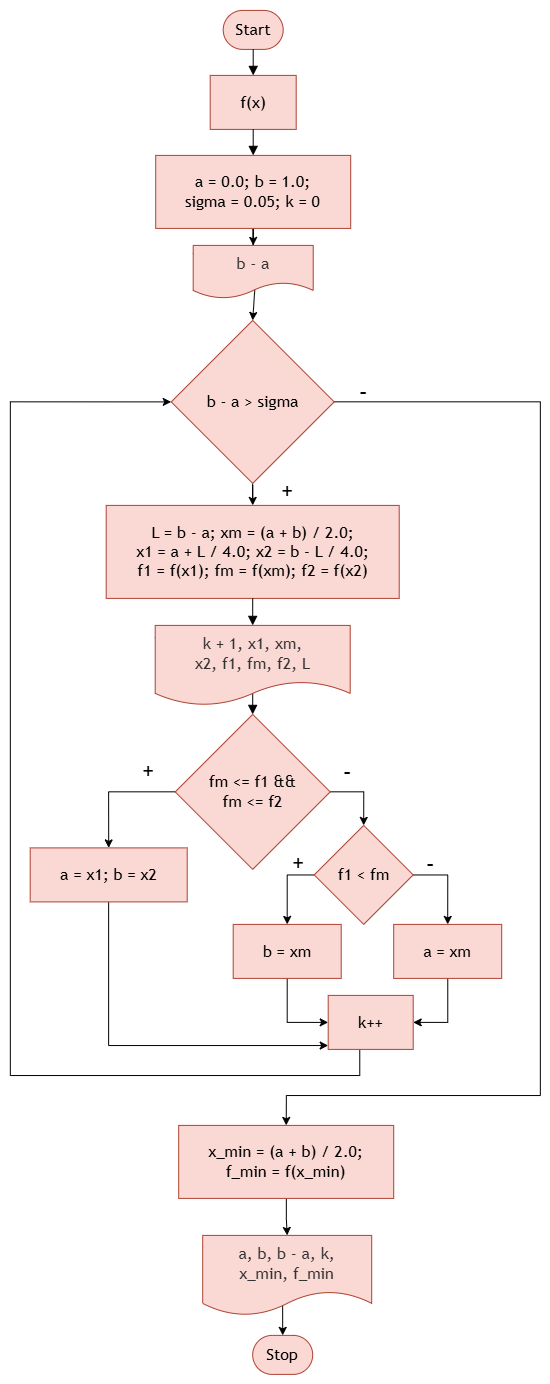

The diagram above was exported from draw.io. Its source (the exported page's mxGraphModel, read from the mxfile embedded in the PNG):
<mxGraphModel dx="4303" dy="1763" grid="1" gridSize="10" guides="1" tooltips="1" connect="1" arrows="1" fold="1" page="1" pageScale="1" pageWidth="827" pageHeight="1169" math="0" shadow="0">
  <root>
    <mxCell id="0" />
    <mxCell id="1" parent="0" />
    <UserObject label="" mermaidData="{&#10;  &quot;data&quot;: &quot;flowchart TD\n  Start([\&quot;Start\&quot;]) --&gt; Func[\&quot;f(x)\&quot;]\n  Func --&gt; Init[\&quot;a = 0.0; b = 1.0;&lt;br/&gt;sigma = 0.05; k = 0\&quot;]\n  Init --&gt; PrintBA[/\&quot;b - a\&quot;/]\n  PrintBA --&gt; Dec1{\&quot;b - a &gt; sigma\&quot;}\n  Dec1 --&gt;|+| Calc[\&quot;L = b - a; xm = (a + b) / 2.0;&lt;br/&gt;x1 = a + L / 4.0; x2 = b - L / 4.0;&lt;br/&gt;f1 = f(x1); fm = f(xm); f2 = f(x2)\&quot;]\n  Calc --&gt; PrintStep[/\&quot;k + 1, x1, xm,&lt;br/&gt;x2, f1, fm, f2, L\&quot;/]\n  PrintStep --&gt; Dec2{\&quot;fm &lt;= f1 &amp;&amp;&lt;br/&gt;fm &lt;= f2\&quot;}\n  Dec2 --&gt;|+| CaseBoth[\&quot;a = x1; b = x2\&quot;]\n  Dec2 --&gt;|-| Dec3{\&quot;f1 &lt; fm\&quot;}\n  Dec3 --&gt;|+| CaseB[\&quot;b = xm\&quot;]\n  Dec3 --&gt;|-| CaseA[\&quot;a = xm\&quot;]\n  CaseBoth --&gt; IncK[\&quot;k++\&quot;]\n  CaseB --&gt; IncK\n  CaseA --&gt; IncK\n  IncK --&gt; Dec1\n  Dec1 --&gt;|-| CalcRes[\&quot;x_min = (a + b) / 2.0;&lt;br/&gt;f_min = f(x_min)\&quot;]\n  CalcRes --&gt; PrintRes[/\&quot;a, b, b - a, k,&lt;br/&gt;x_min, f_min\&quot;/]\n  PrintRes --&gt; Stop([\&quot;Stop\&quot;])&quot;,&#10;  &quot;config&quot;: null&#10;}" id="_MvSBClo1UG-rSCM6lGY-178">
      <mxCell connectable="0" parent="1" style="group;transparentBounds=1;editIcon=1;lockedGroup=0;groupPadding=10;" vertex="1">
        <mxGeometry as="geometry" />
      </mxCell>
    </UserObject>
    <UserObject label="Start" mermaidId="n:Start" mermaidBaseStyle="html=1;rounded=1;whiteSpace=wrap;arcSize=50;strokeWidth=1;fillColor=light-dark(#ECECFF,#1f2020);strokeColor=light-dark(#9370DB,#cccccc);fontColor=light-dark(#333333,#cccccc);fontFamily=Trebuchet MS,Verdana,Arial,sans-serif;fontSize=16;" mermaidBaseValue="Start" id="_MvSBClo1UG-rSCM6lGY-213">
      <mxCell parent="_MvSBClo1UG-rSCM6lGY-178" style="html=1;rounded=1;whiteSpace=wrap;arcSize=50;strokeWidth=1;fontFamily=Trebuchet MS,Verdana,Arial,sans-serif;fontSize=16;fillColor=#fad9d5;strokeColor=#ae4132;" vertex="1">
        <mxGeometry height="39" width="60" x="1043" y="895" as="geometry" />
      </mxCell>
    </UserObject>
    <UserObject label="f(x)" mermaidId="n:Func" mermaidBaseStyle="html=1;whiteSpace=wrap;strokeWidth=1;fillColor=light-dark(#ECECFF,#1f2020);strokeColor=light-dark(#9370DB,#cccccc);fontColor=light-dark(#333333,#cccccc);fontFamily=Trebuchet MS,Verdana,Arial,sans-serif;fontSize=16;" mermaidBaseValue="f(x)" id="_MvSBClo1UG-rSCM6lGY-214">
      <mxCell parent="_MvSBClo1UG-rSCM6lGY-178" style="html=1;whiteSpace=wrap;strokeWidth=1;fontFamily=Trebuchet MS,Verdana,Arial,sans-serif;fontSize=16;fillColor=#fad9d5;strokeColor=#ae4132;" vertex="1">
        <mxGeometry height="54" width="86" x="1030" y="960" as="geometry" />
      </mxCell>
    </UserObject>
    <mxCell id="_MvSBClo1UG-rSCM6lGY-338" edge="1" parent="_MvSBClo1UG-rSCM6lGY-178" source="_MvSBClo1UG-rSCM6lGY-215" style="edgeStyle=orthogonalEdgeStyle;rounded=0;orthogonalLoop=1;jettySize=auto;html=1;entryX=0.5;entryY=0;entryDx=0;entryDy=0;" target="_MvSBClo1UG-rSCM6lGY-337">
      <mxGeometry relative="1" as="geometry" />
    </mxCell>
    <UserObject label="a = 0.0; b = 1.0;&#10;sigma = 0.05; k = 0" mermaidId="n:Init" mermaidBaseStyle="html=1;whiteSpace=wrap;strokeWidth=1;fillColor=light-dark(#ECECFF,#1f2020);strokeColor=light-dark(#9370DB,#cccccc);fontColor=light-dark(#333333,#cccccc);fontFamily=Trebuchet MS,Verdana,Arial,sans-serif;fontSize=16;" mermaidBaseValue="a = 0.0; b = 1.0;&#10;sigma = 0.05; k = 0" id="_MvSBClo1UG-rSCM6lGY-215">
      <mxCell parent="_MvSBClo1UG-rSCM6lGY-178" style="html=1;whiteSpace=wrap;strokeWidth=1;fontFamily=Trebuchet MS,Verdana,Arial,sans-serif;fontSize=16;fillColor=#fad9d5;strokeColor=#ae4132;" vertex="1">
        <mxGeometry height="73" width="195" x="975.5" y="1040" as="geometry" />
      </mxCell>
    </UserObject>
    <mxCell id="_MvSBClo1UG-rSCM6lGY-248" edge="1" parent="_MvSBClo1UG-rSCM6lGY-178" source="_MvSBClo1UG-rSCM6lGY-217" style="edgeStyle=orthogonalEdgeStyle;rounded=0;orthogonalLoop=1;jettySize=auto;html=1;entryX=0.5;entryY=0;entryDx=0;entryDy=0;" target="_MvSBClo1UG-rSCM6lGY-218">
      <mxGeometry relative="1" as="geometry" />
    </mxCell>
    <mxCell id="_MvSBClo1UG-rSCM6lGY-327" edge="1" parent="_MvSBClo1UG-rSCM6lGY-178" source="_MvSBClo1UG-rSCM6lGY-217" style="edgeStyle=orthogonalEdgeStyle;rounded=0;orthogonalLoop=1;jettySize=auto;html=1;entryX=0.5;entryY=0;entryDx=0;entryDy=0;" target="_MvSBClo1UG-rSCM6lGY-226">
      <mxGeometry relative="1" as="geometry">
        <Array as="points">
          <mxPoint x="1360" y="1286.47" />
          <mxPoint x="1360" y="1980" />
          <mxPoint x="1106" y="1980" />
          <mxPoint x="1106" y="1990" />
        </Array>
      </mxGeometry>
    </mxCell>
    <UserObject label="b - a &gt; sigma" mermaidId="n:Dec1" mermaidBaseStyle="rhombus;html=1;strokeWidth=1;whiteSpace=wrap;fillColor=light-dark(#ECECFF,#1f2020);strokeColor=light-dark(#9370DB,#cccccc);fontColor=light-dark(#333333,#cccccc);fontFamily=Trebuchet MS,Verdana,Arial,sans-serif;fontSize=16;" mermaidBaseValue="b - a &gt; sigma" id="_MvSBClo1UG-rSCM6lGY-217">
      <mxCell parent="_MvSBClo1UG-rSCM6lGY-178" style="rhombus;html=1;strokeWidth=1;whiteSpace=wrap;fontFamily=Trebuchet MS,Verdana,Arial,sans-serif;fontSize=16;fillColor=#fad9d5;strokeColor=#ae4132;" vertex="1">
        <mxGeometry height="163" width="163" x="991" y="1205" as="geometry" />
      </mxCell>
    </UserObject>
    <UserObject label="L = b - a; xm = (a + b) / 2.0;&#10;x1 = a + L / 4.0; x2 = b - L / 4.0;&#10;f1 = f(x1); fm = f(xm); f2 = f(x2)" mermaidId="n:Calc" mermaidBaseStyle="html=1;whiteSpace=wrap;strokeWidth=1;fillColor=light-dark(#ECECFF,#1f2020);strokeColor=light-dark(#9370DB,#cccccc);fontColor=light-dark(#333333,#cccccc);fontFamily=Trebuchet MS,Verdana,Arial,sans-serif;fontSize=16;" mermaidBaseValue="L = b - a; xm = (a + b) / 2.0;&#10;x1 = a + L / 4.0; x2 = b - L / 4.0;&#10;f1 = f(x1); fm = f(xm); f2 = f(x2)" id="_MvSBClo1UG-rSCM6lGY-218">
      <mxCell parent="_MvSBClo1UG-rSCM6lGY-178" style="html=1;whiteSpace=wrap;strokeWidth=1;fontFamily=Trebuchet MS,Verdana,Arial,sans-serif;fontSize=16;fillColor=#fad9d5;strokeColor=#ae4132;" vertex="1">
        <mxGeometry height="93" width="293" x="926" y="1390" as="geometry" />
      </mxCell>
    </UserObject>
    <mxCell id="_MvSBClo1UG-rSCM6lGY-318" edge="1" parent="_MvSBClo1UG-rSCM6lGY-178" source="_MvSBClo1UG-rSCM6lGY-220" style="edgeStyle=orthogonalEdgeStyle;rounded=0;orthogonalLoop=1;jettySize=auto;html=1;entryX=0.5;entryY=0;entryDx=0;entryDy=0;" target="_MvSBClo1UG-rSCM6lGY-221">
      <mxGeometry relative="1" as="geometry">
        <Array as="points">
          <mxPoint x="928.43" y="1676.57" />
        </Array>
      </mxGeometry>
    </mxCell>
    <mxCell id="_MvSBClo1UG-rSCM6lGY-451" edge="1" parent="_MvSBClo1UG-rSCM6lGY-178" source="_MvSBClo1UG-rSCM6lGY-220" style="edgeStyle=orthogonalEdgeStyle;rounded=0;orthogonalLoop=1;jettySize=auto;html=1;entryX=0.5;entryY=0;entryDx=0;entryDy=0;" target="_MvSBClo1UG-rSCM6lGY-222">
      <mxGeometry relative="1" as="geometry">
        <Array as="points">
          <mxPoint x="1183.52" y="1676.52" />
        </Array>
      </mxGeometry>
    </mxCell>
    <UserObject label="fm &lt;= f1 &amp;&amp;&#10;fm &lt;= f2" mermaidId="n:Dec2" mermaidBaseStyle="rhombus;html=1;strokeWidth=1;whiteSpace=wrap;fillColor=light-dark(#ECECFF,#1f2020);strokeColor=light-dark(#9370DB,#cccccc);fontColor=light-dark(#333333,#cccccc);fontFamily=Trebuchet MS,Verdana,Arial,sans-serif;fontSize=16;" mermaidBaseValue="fm &lt;= f1 &amp;&amp;&#10;fm &lt;= f2" id="_MvSBClo1UG-rSCM6lGY-220">
      <mxCell parent="_MvSBClo1UG-rSCM6lGY-178" style="rhombus;html=1;strokeWidth=1;whiteSpace=wrap;fontFamily=Trebuchet MS,Verdana,Arial,sans-serif;fontSize=16;fillColor=#fad9d5;strokeColor=#ae4132;" vertex="1">
        <mxGeometry height="155" width="155" x="995" y="1599" as="geometry" />
      </mxCell>
    </UserObject>
    <mxCell id="_MvSBClo1UG-rSCM6lGY-448" edge="1" parent="_MvSBClo1UG-rSCM6lGY-178" source="_MvSBClo1UG-rSCM6lGY-221" style="edgeStyle=orthogonalEdgeStyle;rounded=0;orthogonalLoop=1;jettySize=auto;html=1;" target="_MvSBClo1UG-rSCM6lGY-225">
      <mxGeometry relative="1" as="geometry">
        <Array as="points">
          <mxPoint x="928.52" y="1930" />
        </Array>
      </mxGeometry>
    </mxCell>
    <UserObject label="a = x1; b = x2" mermaidId="n:CaseBoth" mermaidBaseStyle="html=1;whiteSpace=wrap;strokeWidth=1;fillColor=light-dark(#ECECFF,#1f2020);strokeColor=light-dark(#9370DB,#cccccc);fontColor=light-dark(#333333,#cccccc);fontFamily=Trebuchet MS,Verdana,Arial,sans-serif;fontSize=16;" mermaidBaseValue="a = x1; b = x2" id="_MvSBClo1UG-rSCM6lGY-221">
      <mxCell parent="_MvSBClo1UG-rSCM6lGY-178" style="html=1;whiteSpace=wrap;strokeWidth=1;fontFamily=Trebuchet MS,Verdana,Arial,sans-serif;fontSize=16;fillColor=#fad9d5;strokeColor=#ae4132;" vertex="1">
        <mxGeometry height="54" width="157" x="850" y="1732.5" as="geometry" />
      </mxCell>
    </UserObject>
    <mxCell id="_MvSBClo1UG-rSCM6lGY-449" edge="1" parent="_MvSBClo1UG-rSCM6lGY-178" source="_MvSBClo1UG-rSCM6lGY-222" style="edgeStyle=orthogonalEdgeStyle;rounded=0;orthogonalLoop=1;jettySize=auto;html=1;entryX=0.5;entryY=0;entryDx=0;entryDy=0;" target="_MvSBClo1UG-rSCM6lGY-224">
      <mxGeometry relative="1" as="geometry">
        <Array as="points">
          <mxPoint x="1267.52" y="1759.52" />
        </Array>
      </mxGeometry>
    </mxCell>
    <mxCell id="_MvSBClo1UG-rSCM6lGY-450" edge="1" parent="_MvSBClo1UG-rSCM6lGY-178" source="_MvSBClo1UG-rSCM6lGY-222" style="edgeStyle=orthogonalEdgeStyle;rounded=0;orthogonalLoop=1;jettySize=auto;html=1;entryX=0.5;entryY=0;entryDx=0;entryDy=0;" target="_MvSBClo1UG-rSCM6lGY-223">
      <mxGeometry relative="1" as="geometry">
        <Array as="points">
          <mxPoint x="1107" y="1759.52" />
        </Array>
      </mxGeometry>
    </mxCell>
    <UserObject label="f1 &lt; fm" mermaidId="n:Dec3" mermaidBaseStyle="rhombus;html=1;strokeWidth=1;whiteSpace=wrap;fillColor=light-dark(#ECECFF,#1f2020);strokeColor=light-dark(#9370DB,#cccccc);fontColor=light-dark(#333333,#cccccc);fontFamily=Trebuchet MS,Verdana,Arial,sans-serif;fontSize=16;" mermaidBaseValue="f1 &lt; fm" id="_MvSBClo1UG-rSCM6lGY-222">
      <mxCell parent="_MvSBClo1UG-rSCM6lGY-178" style="rhombus;html=1;strokeWidth=1;whiteSpace=wrap;fontFamily=Trebuchet MS,Verdana,Arial,sans-serif;fontSize=16;fillColor=#fad9d5;strokeColor=#ae4132;" vertex="1">
        <mxGeometry height="99" width="99" x="1134" y="1710" as="geometry" />
      </mxCell>
    </UserObject>
    <mxCell id="_MvSBClo1UG-rSCM6lGY-322" edge="1" parent="_MvSBClo1UG-rSCM6lGY-178" source="_MvSBClo1UG-rSCM6lGY-223" style="edgeStyle=orthogonalEdgeStyle;rounded=0;orthogonalLoop=1;jettySize=auto;html=1;entryX=0;entryY=0.5;entryDx=0;entryDy=0;" target="_MvSBClo1UG-rSCM6lGY-225">
      <mxGeometry relative="1" as="geometry" />
    </mxCell>
    <UserObject label="b = xm" mermaidId="n:CaseB" mermaidBaseStyle="html=1;whiteSpace=wrap;strokeWidth=1;fillColor=light-dark(#ECECFF,#1f2020);strokeColor=light-dark(#9370DB,#cccccc);fontColor=light-dark(#333333,#cccccc);fontFamily=Trebuchet MS,Verdana,Arial,sans-serif;fontSize=16;" mermaidBaseValue="b = xm" id="_MvSBClo1UG-rSCM6lGY-223">
      <mxCell parent="_MvSBClo1UG-rSCM6lGY-178" style="html=1;whiteSpace=wrap;strokeWidth=1;fontFamily=Trebuchet MS,Verdana,Arial,sans-serif;fontSize=16;fillColor=#fad9d5;strokeColor=#ae4132;" vertex="1">
        <mxGeometry height="54" width="108" x="1053" y="1809" as="geometry" />
      </mxCell>
    </UserObject>
    <mxCell id="_MvSBClo1UG-rSCM6lGY-323" edge="1" parent="_MvSBClo1UG-rSCM6lGY-178" source="_MvSBClo1UG-rSCM6lGY-224" style="edgeStyle=orthogonalEdgeStyle;rounded=0;orthogonalLoop=1;jettySize=auto;html=1;entryX=1;entryY=0.5;entryDx=0;entryDy=0;" target="_MvSBClo1UG-rSCM6lGY-225">
      <mxGeometry relative="1" as="geometry" />
    </mxCell>
    <UserObject label="a = xm" mermaidId="n:CaseA" mermaidBaseStyle="html=1;whiteSpace=wrap;strokeWidth=1;fillColor=light-dark(#ECECFF,#1f2020);strokeColor=light-dark(#9370DB,#cccccc);fontColor=light-dark(#333333,#cccccc);fontFamily=Trebuchet MS,Verdana,Arial,sans-serif;fontSize=16;" mermaidBaseValue="a = xm" id="_MvSBClo1UG-rSCM6lGY-224">
      <mxCell parent="_MvSBClo1UG-rSCM6lGY-178" style="html=1;whiteSpace=wrap;strokeWidth=1;fontFamily=Trebuchet MS,Verdana,Arial,sans-serif;fontSize=16;fillColor=#fad9d5;strokeColor=#ae4132;" vertex="1">
        <mxGeometry height="54" width="108" x="1213.5" y="1809" as="geometry" />
      </mxCell>
    </UserObject>
    <mxCell id="_MvSBClo1UG-rSCM6lGY-326" edge="1" parent="_MvSBClo1UG-rSCM6lGY-178" source="_MvSBClo1UG-rSCM6lGY-225" style="edgeStyle=orthogonalEdgeStyle;rounded=0;orthogonalLoop=1;jettySize=auto;html=1;entryX=0;entryY=0.5;entryDx=0;entryDy=0;" target="_MvSBClo1UG-rSCM6lGY-217">
      <mxGeometry relative="1" as="geometry">
        <Array as="points">
          <mxPoint x="1179.57" y="1960" />
          <mxPoint x="830" y="1960" />
          <mxPoint x="830" y="1286.57" />
        </Array>
        <mxPoint x="780" y="2130" as="targetPoint" />
      </mxGeometry>
    </mxCell>
    <UserObject label="k++" mermaidId="n:IncK" mermaidBaseStyle="html=1;whiteSpace=wrap;strokeWidth=1;fillColor=light-dark(#ECECFF,#1f2020);strokeColor=light-dark(#9370DB,#cccccc);fontColor=light-dark(#333333,#cccccc);fontFamily=Trebuchet MS,Verdana,Arial,sans-serif;fontSize=16;" mermaidBaseValue="k++" id="_MvSBClo1UG-rSCM6lGY-225">
      <mxCell parent="_MvSBClo1UG-rSCM6lGY-178" style="html=1;whiteSpace=wrap;strokeWidth=1;fontFamily=Trebuchet MS,Verdana,Arial,sans-serif;fontSize=16;fillColor=#fad9d5;strokeColor=#ae4132;" vertex="1">
        <mxGeometry height="54" width="85" x="1148" y="1880" as="geometry" />
      </mxCell>
    </UserObject>
    <mxCell id="_MvSBClo1UG-rSCM6lGY-453" edge="1" parent="_MvSBClo1UG-rSCM6lGY-178" source="_MvSBClo1UG-rSCM6lGY-226" style="edgeStyle=orthogonalEdgeStyle;rounded=0;orthogonalLoop=1;jettySize=auto;html=1;entryX=0.5;entryY=0;entryDx=0;entryDy=0;" target="_MvSBClo1UG-rSCM6lGY-343">
      <mxGeometry relative="1" as="geometry" />
    </mxCell>
    <UserObject label="x_min = (a + b) / 2.0;&#10;f_min = f(x_min)" mermaidId="n:CalcRes" mermaidBaseStyle="html=1;whiteSpace=wrap;strokeWidth=1;fillColor=light-dark(#ECECFF,#1f2020);strokeColor=light-dark(#9370DB,#cccccc);fontColor=light-dark(#333333,#cccccc);fontFamily=Trebuchet MS,Verdana,Arial,sans-serif;fontSize=16;" mermaidBaseValue="x_min = (a + b) / 2.0;&#10;f_min = f(x_min)" id="_MvSBClo1UG-rSCM6lGY-226">
      <mxCell parent="_MvSBClo1UG-rSCM6lGY-178" style="html=1;whiteSpace=wrap;strokeWidth=1;fontFamily=Trebuchet MS,Verdana,Arial,sans-serif;fontSize=16;fillColor=#fad9d5;strokeColor=#ae4132;" vertex="1">
        <mxGeometry height="73" width="215" x="998.5" y="2010" as="geometry" />
      </mxCell>
    </UserObject>
    <UserObject label="Stop" mermaidId="n:Stop" mermaidBaseStyle="html=1;rounded=1;whiteSpace=wrap;arcSize=50;strokeWidth=1;fillColor=light-dark(#ECECFF,#1f2020);strokeColor=light-dark(#9370DB,#cccccc);fontColor=light-dark(#333333,#cccccc);fontFamily=Trebuchet MS,Verdana,Arial,sans-serif;fontSize=16;" mermaidBaseValue="Stop" id="_MvSBClo1UG-rSCM6lGY-228">
      <mxCell parent="_MvSBClo1UG-rSCM6lGY-178" style="html=1;rounded=1;whiteSpace=wrap;arcSize=50;strokeWidth=1;fontFamily=Trebuchet MS,Verdana,Arial,sans-serif;fontSize=16;fillColor=#fad9d5;strokeColor=#ae4132;" vertex="1">
        <mxGeometry height="39" width="60" x="1072.5" y="2220" as="geometry" />
      </mxCell>
    </UserObject>
    <UserObject label="" mermaidId="e:Start-&gt;Func#0" mermaidBaseStyle="curved=1;startArrow=none;endArrow=block;endSize=7;strokeColor=light-dark(#333333,#cccccc);exitX=0.5;exitY=1;entryX=0.5;entryY=0;" mermaidBaseValue="" id="_MvSBClo1UG-rSCM6lGY-229">
      <mxCell edge="1" parent="_MvSBClo1UG-rSCM6lGY-178" source="_MvSBClo1UG-rSCM6lGY-213" style="curved=1;startArrow=none;endArrow=block;endSize=7;exitX=0.5;exitY=1;entryX=0.5;entryY=0;rounded=0;" target="_MvSBClo1UG-rSCM6lGY-214">
        <mxGeometry relative="1" as="geometry">
          <Array as="points" />
        </mxGeometry>
      </mxCell>
    </UserObject>
    <UserObject label="" mermaidId="e:Func-&gt;Init#0" mermaidBaseStyle="curved=1;startArrow=none;endArrow=block;endSize=7;strokeColor=light-dark(#333333,#cccccc);exitX=0.5;exitY=1;entryX=0.5;entryY=0;" mermaidBaseValue="" id="_MvSBClo1UG-rSCM6lGY-230">
      <mxCell edge="1" parent="_MvSBClo1UG-rSCM6lGY-178" source="_MvSBClo1UG-rSCM6lGY-214" style="curved=1;startArrow=none;endArrow=block;endSize=7;exitX=0.5;exitY=1;entryX=0.5;entryY=0;rounded=0;" target="_MvSBClo1UG-rSCM6lGY-215">
        <mxGeometry relative="1" as="geometry">
          <Array as="points" />
        </mxGeometry>
      </mxCell>
    </UserObject>
    <UserObject label="" mermaidId="e:Calc-&gt;PrintStep#0" mermaidBaseStyle="curved=1;startArrow=none;endArrow=block;endSize=7;strokeColor=light-dark(#333333,#cccccc);exitX=0.5;exitY=1;entryX=0.5;entryY=0;" mermaidBaseValue="" id="_MvSBClo1UG-rSCM6lGY-234">
      <mxCell edge="1" parent="_MvSBClo1UG-rSCM6lGY-178" source="_MvSBClo1UG-rSCM6lGY-218" style="curved=1;startArrow=none;endArrow=block;endSize=7;exitX=0.5;exitY=1;entryX=0.5;entryY=0;rounded=0;">
        <mxGeometry relative="1" as="geometry">
          <Array as="points" />
          <mxPoint x="1072.5" y="1510" as="targetPoint" />
        </mxGeometry>
      </mxCell>
    </UserObject>
    <UserObject label="" mermaidId="e:PrintStep-&gt;Dec2#0" mermaidBaseStyle="curved=1;startArrow=none;endArrow=block;endSize=7;strokeColor=light-dark(#333333,#cccccc);exitX=0.5;exitY=1;entryX=0.5;entryY=0;" mermaidBaseValue="" id="_MvSBClo1UG-rSCM6lGY-235">
      <mxCell edge="1" parent="_MvSBClo1UG-rSCM6lGY-178" style="curved=1;startArrow=none;endArrow=block;endSize=7;exitX=0.5;exitY=1;entryX=0.5;entryY=0;rounded=0;" target="_MvSBClo1UG-rSCM6lGY-220">
        <mxGeometry relative="1" as="geometry">
          <Array as="points" />
          <mxPoint x="1072.5" y="1563" as="sourcePoint" />
        </mxGeometry>
      </mxCell>
    </UserObject>
    <mxCell id="_MvSBClo1UG-rSCM6lGY-330" parent="_MvSBClo1UG-rSCM6lGY-178" style="text;html=1;whiteSpace=wrap;align=center;verticalAlign=middle;rounded=0;strokeWidth=3;" value="&lt;font style=&quot;font-size: 20px;&quot;&gt;-&lt;/font&gt;" vertex="1">
      <mxGeometry height="30" width="60" x="1137" y="1640" as="geometry" />
    </mxCell>
    <mxCell id="_MvSBClo1UG-rSCM6lGY-328" parent="_MvSBClo1UG-rSCM6lGY-178" style="text;html=1;whiteSpace=wrap;align=center;verticalAlign=middle;rounded=0;" value="&lt;font style=&quot;font-size: 20px;&quot;&gt;+&lt;/font&gt;" vertex="1">
      <mxGeometry height="30" width="60" x="938.5" y="1640" as="geometry" />
    </mxCell>
    <mxCell id="_MvSBClo1UG-rSCM6lGY-332" parent="_MvSBClo1UG-rSCM6lGY-178" style="text;html=1;whiteSpace=wrap;align=center;verticalAlign=middle;rounded=0;" value="&lt;font style=&quot;font-size: 20px;&quot;&gt;+&lt;/font&gt;" vertex="1">
      <mxGeometry height="30" width="60" x="1088" y="1732.5" as="geometry" />
    </mxCell>
    <mxCell id="_MvSBClo1UG-rSCM6lGY-333" parent="_MvSBClo1UG-rSCM6lGY-178" style="text;html=1;whiteSpace=wrap;align=center;verticalAlign=middle;rounded=0;strokeWidth=3;" value="&lt;font style=&quot;font-size: 20px;&quot;&gt;-&lt;/font&gt;" vertex="1">
      <mxGeometry height="30" width="60" x="1220" y="1732.5" as="geometry" />
    </mxCell>
    <mxCell id="_MvSBClo1UG-rSCM6lGY-334" parent="_MvSBClo1UG-rSCM6lGY-178" style="text;html=1;whiteSpace=wrap;align=center;verticalAlign=middle;rounded=0;strokeWidth=3;" value="&lt;font style=&quot;font-size: 20px;&quot;&gt;-&lt;/font&gt;" vertex="1">
      <mxGeometry height="30" width="60" x="1153.5" y="1260" as="geometry" />
    </mxCell>
    <mxCell id="_MvSBClo1UG-rSCM6lGY-335" parent="_MvSBClo1UG-rSCM6lGY-178" style="text;html=1;whiteSpace=wrap;align=center;verticalAlign=middle;rounded=0;" value="&lt;font style=&quot;font-size: 20px;&quot;&gt;+&lt;/font&gt;" vertex="1">
      <mxGeometry height="30" width="60" x="1077" y="1360" as="geometry" />
    </mxCell>
    <mxCell id="_MvSBClo1UG-rSCM6lGY-339" edge="1" parent="_MvSBClo1UG-rSCM6lGY-178" source="_MvSBClo1UG-rSCM6lGY-337" style="edgeStyle=orthogonalEdgeStyle;rounded=0;orthogonalLoop=1;jettySize=auto;html=1;entryX=0.5;entryY=0;entryDx=0;entryDy=0;exitX=0.513;exitY=0.838;exitDx=0;exitDy=0;exitPerimeter=0;" target="_MvSBClo1UG-rSCM6lGY-217">
      <mxGeometry relative="1" as="geometry" />
    </mxCell>
    <mxCell id="_MvSBClo1UG-rSCM6lGY-337" parent="_MvSBClo1UG-rSCM6lGY-178" style="shape=document;whiteSpace=wrap;html=1;boundedLbl=1;fillColor=#fad9d5;strokeColor=#ae4132;" value="&lt;span style=&quot;color: rgb(51, 51, 51); font-family: &amp;quot;Trebuchet MS&amp;quot;, Verdana, Arial, sans-serif; font-size: 16px;&quot;&gt;b - a&lt;/span&gt;" vertex="1">
      <mxGeometry height="53" width="120" x="1013" y="1130" as="geometry" />
    </mxCell>
    <mxCell id="_MvSBClo1UG-rSCM6lGY-342" parent="_MvSBClo1UG-rSCM6lGY-178" style="shape=document;whiteSpace=wrap;html=1;boundedLbl=1;fillColor=#fad9d5;strokeColor=#ae4132;" value="&lt;span style=&quot;color: rgb(51, 51, 51); font-family: &amp;quot;Trebuchet MS&amp;quot;, Verdana, Arial, sans-serif; font-size: 16px;&quot;&gt;k + 1, x1, xm,&lt;/span&gt;&lt;br style=&quot;color: rgb(51, 51, 51); font-family: &amp;quot;Trebuchet MS&amp;quot;, Verdana, Arial, sans-serif; font-size: 16px;&quot;&gt;&lt;span style=&quot;color: rgb(51, 51, 51); font-family: &amp;quot;Trebuchet MS&amp;quot;, Verdana, Arial, sans-serif; font-size: 16px;&quot;&gt;x2, f1, fm, f2, L&lt;/span&gt;" vertex="1">
      <mxGeometry height="80" width="195" x="975" y="1510" as="geometry" />
    </mxCell>
    <mxCell id="_MvSBClo1UG-rSCM6lGY-454" edge="1" parent="_MvSBClo1UG-rSCM6lGY-178" source="_MvSBClo1UG-rSCM6lGY-343" style="edgeStyle=orthogonalEdgeStyle;rounded=0;orthogonalLoop=1;jettySize=auto;html=1;entryX=0.5;entryY=0;entryDx=0;entryDy=0;exitX=0.51;exitY=0.817;exitDx=0;exitDy=0;exitPerimeter=0;" target="_MvSBClo1UG-rSCM6lGY-228">
      <mxGeometry relative="1" as="geometry" />
    </mxCell>
    <mxCell id="_MvSBClo1UG-rSCM6lGY-343" parent="_MvSBClo1UG-rSCM6lGY-178" style="shape=document;whiteSpace=wrap;html=1;boundedLbl=1;fillColor=#fad9d5;strokeColor=#ae4132;" value="&lt;span style=&quot;color: rgb(51, 51, 51); font-family: &amp;quot;Trebuchet MS&amp;quot;, Verdana, Arial, sans-serif; font-size: 16px;&quot;&gt;a, b, b - a, k,&lt;/span&gt;&lt;br style=&quot;color: rgb(51, 51, 51); font-family: &amp;quot;Trebuchet MS&amp;quot;, Verdana, Arial, sans-serif; font-size: 16px;&quot;&gt;&lt;span style=&quot;color: rgb(51, 51, 51); font-family: &amp;quot;Trebuchet MS&amp;quot;, Verdana, Arial, sans-serif; font-size: 16px;&quot;&gt;x_min, f_min&lt;/span&gt;" vertex="1">
      <mxGeometry height="80" width="169" x="1022.5" y="2120" as="geometry" />
    </mxCell>
  </root>
</mxGraphModel>